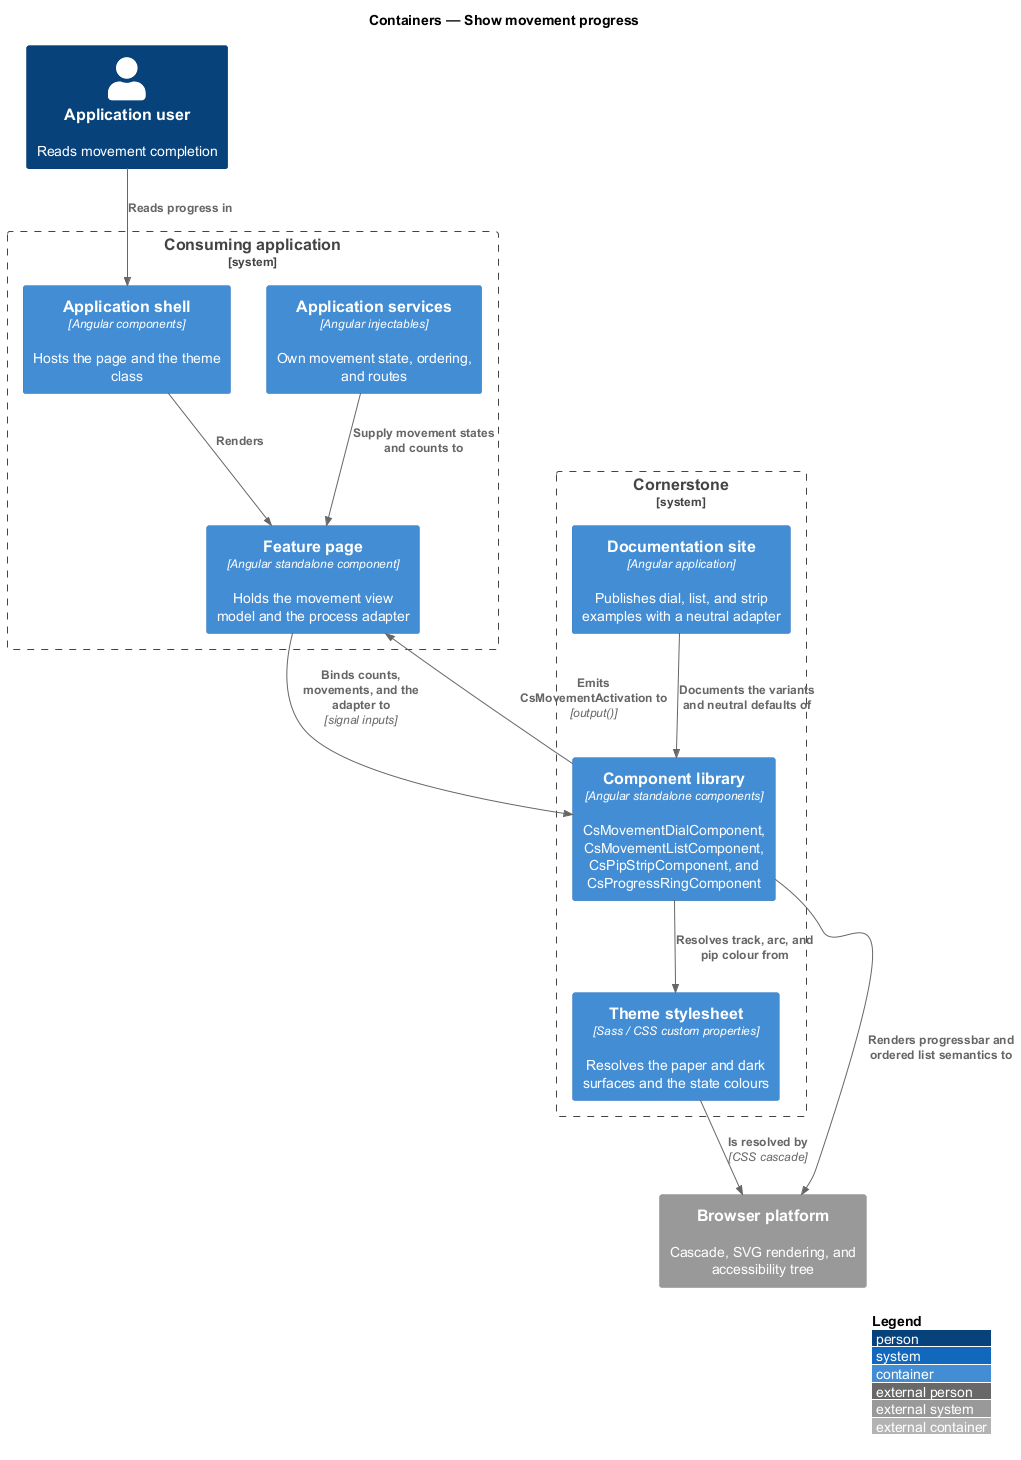

The diagram above was rendered by PlantUML. Its source (embedded in the PNG):
@startuml
!include <C4/C4_Container>
LAYOUT_WITH_LEGEND()
title Containers — Show movement progress

Person(user, "Application user", "Reads movement completion")

System_Boundary(app, "Consuming application") {
  Container(page, "Feature page", "Angular standalone component", "Holds the movement view model and the process adapter")
  Container(services, "Application services", "Angular injectables", "Own movement state, ordering, and routes")
  Container(shell, "Application shell", "Angular components", "Hosts the page and the theme class")
}

System_Boundary(cornerstone, "Cornerstone") {
  Container(lib, "Component library", "Angular standalone components", "CsMovementDialComponent, CsMovementListComponent, CsPipStripComponent, and CsProgressRingComponent")
  Container(theme, "Theme stylesheet", "Sass / CSS custom properties", "Resolves the paper and dark surfaces and the state colours")
  Container(docs, "Documentation site", "Angular application", "Publishes dial, list, and strip examples with a neutral adapter")
}

System_Ext(browser, "Browser platform", "Cascade, SVG rendering, and accessibility tree")

Rel(user, shell, "Reads progress in")
Rel(shell, page, "Renders")
Rel(services, page, "Supply movement states and counts to")
Rel(page, lib, "Binds counts, movements, and the adapter to", "signal inputs")
Rel(lib, page, "Emits CsMovementActivation to", "output()")
Rel(lib, theme, "Resolves track, arc, and pip colour from")
Rel(lib, browser, "Renders progressbar and ordered list semantics to")
Rel(theme, browser, "Is resolved by", "CSS cascade")
Rel(docs, lib, "Documents the variants and neutral defaults of")
@enduml